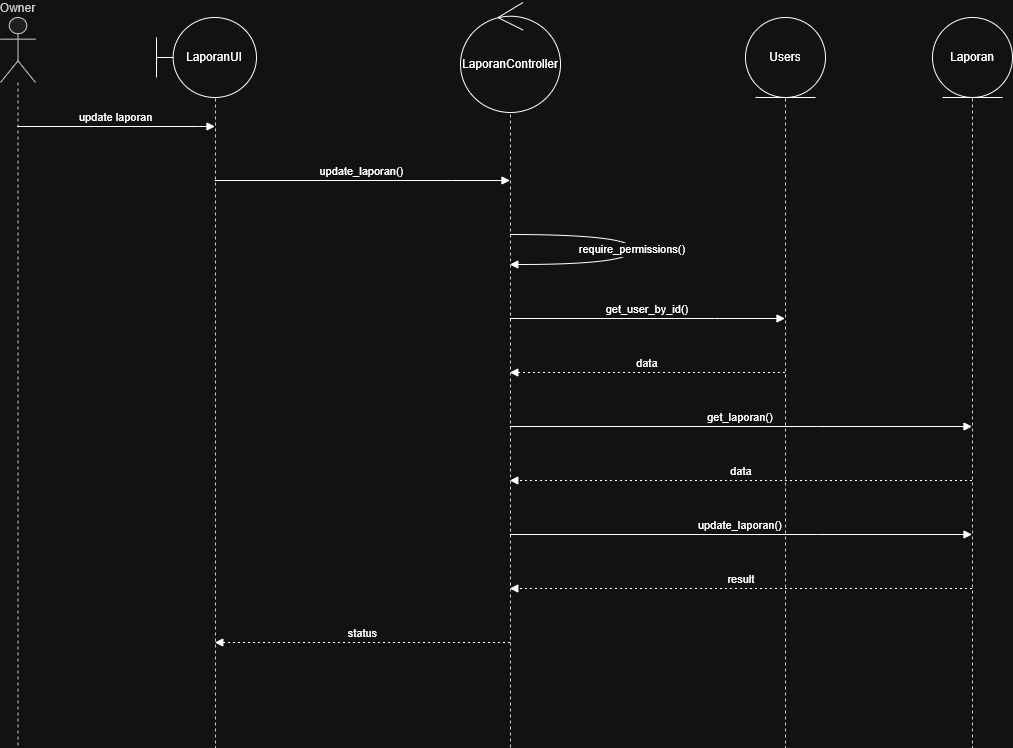

The diagram above was exported from draw.io. Its source (the exported page's mxGraphModel, read from the mxfile embedded in the PNG):
<mxGraphModel dx="1465" dy="772" grid="1" gridSize="10" guides="1" tooltips="1" connect="1" arrows="1" fold="1" page="1" pageScale="1" pageWidth="850" pageHeight="1100" math="0" shadow="0">
  <root>
    <mxCell id="0" />
    <mxCell id="1" parent="0" />
    <mxCell id="kdNPiPHwailpm1J_SiZY-1" parent="1" style="shape=umlLifeline;perimeter=lifelinePerimeter;whiteSpace=wrap;container=1;dropTarget=0;collapsible=0;recursiveResize=0;outlineConnect=0;portConstraint=eastwest;newEdgeStyle={&quot;edgeStyle&quot;:&quot;elbowEdgeStyle&quot;,&quot;elbow&quot;:&quot;vertical&quot;,&quot;curved&quot;:0,&quot;rounded&quot;:0};participant=umlActor;verticalAlign=bottom;labelPosition=center;verticalLabelPosition=top;align=center;size=65;fillColor=light-dark(#eeeeee,#1f2020);strokeColor=light-dark(#999999,#cccccc);fontColor=light-dark(#333333,#cccccc);" value="Owner" vertex="1">
      <mxGeometry height="730" width="35" x="20" y="20" as="geometry" />
    </mxCell>
    <mxCell id="kdNPiPHwailpm1J_SiZY-2" parent="1" style="shape=umlLifeline;perimeter=lifelinePerimeter;whiteSpace=wrap;container=1;dropTarget=0;collapsible=0;recursiveResize=0;outlineConnect=0;portConstraint=eastwest;newEdgeStyle={&quot;edgeStyle&quot;:&quot;elbowEdgeStyle&quot;,&quot;elbow&quot;:&quot;vertical&quot;,&quot;curved&quot;:0,&quot;rounded&quot;:0};size=65;fillColor=light-dark(#eeeeee,#1f2020);strokeColor=light-dark(#999999,#cccccc);fontColor=light-dark(#333333,#cccccc);" value="" vertex="1">
      <mxGeometry height="720" width="30" x="220" y="30" as="geometry" />
    </mxCell>
    <mxCell id="kdNPiPHwailpm1J_SiZY-3" parent="1" style="shape=umlLifeline;perimeter=lifelinePerimeter;whiteSpace=wrap;container=1;dropTarget=0;collapsible=0;recursiveResize=0;outlineConnect=0;portConstraint=eastwest;newEdgeStyle={&quot;edgeStyle&quot;:&quot;elbowEdgeStyle&quot;,&quot;elbow&quot;:&quot;vertical&quot;,&quot;curved&quot;:0,&quot;rounded&quot;:0};size=65;fillColor=light-dark(#eeeeee,#1f2020);strokeColor=light-dark(#999999,#cccccc);fontColor=light-dark(#333333,#cccccc);" value="" vertex="1">
      <mxGeometry height="710" width="40" x="510" y="40" as="geometry" />
    </mxCell>
    <mxCell id="kdNPiPHwailpm1J_SiZY-4" parent="1" style="shape=umlLifeline;perimeter=lifelinePerimeter;whiteSpace=wrap;container=1;dropTarget=0;collapsible=0;recursiveResize=0;outlineConnect=0;portConstraint=eastwest;newEdgeStyle={&quot;edgeStyle&quot;:&quot;elbowEdgeStyle&quot;,&quot;elbow&quot;:&quot;vertical&quot;,&quot;curved&quot;:0,&quot;rounded&quot;:0};size=65;fillColor=light-dark(#eeeeee,#1f2020);strokeColor=light-dark(#999999,#cccccc);fontColor=light-dark(#333333,#cccccc);" value="" vertex="1">
      <mxGeometry height="720" width="36" x="787" y="30" as="geometry" />
    </mxCell>
    <mxCell id="kdNPiPHwailpm1J_SiZY-5" parent="1" style="shape=umlLifeline;perimeter=lifelinePerimeter;whiteSpace=wrap;container=1;dropTarget=0;collapsible=0;recursiveResize=0;outlineConnect=0;portConstraint=eastwest;newEdgeStyle={&quot;edgeStyle&quot;:&quot;elbowEdgeStyle&quot;,&quot;elbow&quot;:&quot;vertical&quot;,&quot;curved&quot;:0,&quot;rounded&quot;:0};size=65;fillColor=light-dark(#eeeeee,#1f2020);strokeColor=light-dark(#999999,#cccccc);fontColor=light-dark(#333333,#cccccc);" value="&lt;&lt;entity&gt;&gt; Laporan" vertex="1">
      <mxGeometry height="720" width="36" x="974" y="30" as="geometry" />
    </mxCell>
    <mxCell id="kdNPiPHwailpm1J_SiZY-6" edge="1" parent="1" source="kdNPiPHwailpm1J_SiZY-1" style="verticalAlign=bottom;edgeStyle=elbowEdgeStyle;elbow=vertical;curved=0;rounded=0;endArrow=block;" target="kdNPiPHwailpm1J_SiZY-2" value="update laporan">
      <mxGeometry relative="1" as="geometry">
        <Array as="points">
          <mxPoint x="218" y="129" />
        </Array>
      </mxGeometry>
    </mxCell>
    <mxCell id="kdNPiPHwailpm1J_SiZY-7" edge="1" parent="1" source="kdNPiPHwailpm1J_SiZY-2" style="verticalAlign=bottom;edgeStyle=elbowEdgeStyle;elbow=vertical;curved=0;rounded=0;endArrow=block;" target="kdNPiPHwailpm1J_SiZY-3" value="update_laporan()">
      <mxGeometry relative="1" as="geometry">
        <Array as="points">
          <mxPoint x="471" y="183" />
        </Array>
      </mxGeometry>
    </mxCell>
    <mxCell id="kdNPiPHwailpm1J_SiZY-8" edge="1" parent="1" source="kdNPiPHwailpm1J_SiZY-3" style="curved=1;endArrow=block;rounded=0;" target="kdNPiPHwailpm1J_SiZY-3" value="require_permissions()">
      <mxGeometry relative="1" as="geometry">
        <Array as="points">
          <mxPoint x="652" y="237" />
          <mxPoint x="652" y="267" />
        </Array>
      </mxGeometry>
    </mxCell>
    <mxCell id="kdNPiPHwailpm1J_SiZY-9" edge="1" parent="1" source="kdNPiPHwailpm1J_SiZY-3" style="verticalAlign=bottom;edgeStyle=elbowEdgeStyle;elbow=vertical;curved=0;rounded=0;endArrow=block;" target="kdNPiPHwailpm1J_SiZY-4" value="get_user_by_id()">
      <mxGeometry relative="1" as="geometry">
        <Array as="points">
          <mxPoint x="734" y="321" />
        </Array>
      </mxGeometry>
    </mxCell>
    <mxCell id="kdNPiPHwailpm1J_SiZY-10" edge="1" parent="1" source="kdNPiPHwailpm1J_SiZY-4" style="verticalAlign=bottom;edgeStyle=elbowEdgeStyle;elbow=vertical;curved=0;rounded=0;dashed=1;dashPattern=2 3;endArrow=block;" target="kdNPiPHwailpm1J_SiZY-3" value="data">
      <mxGeometry relative="1" as="geometry">
        <Array as="points">
          <mxPoint x="737" y="375" />
        </Array>
      </mxGeometry>
    </mxCell>
    <mxCell id="kdNPiPHwailpm1J_SiZY-11" edge="1" parent="1" source="kdNPiPHwailpm1J_SiZY-3" style="verticalAlign=bottom;edgeStyle=elbowEdgeStyle;elbow=vertical;curved=0;rounded=0;endArrow=block;" target="kdNPiPHwailpm1J_SiZY-5" value="get_laporan()">
      <mxGeometry relative="1" as="geometry">
        <Array as="points">
          <mxPoint x="837" y="429" />
        </Array>
      </mxGeometry>
    </mxCell>
    <mxCell id="kdNPiPHwailpm1J_SiZY-12" edge="1" parent="1" source="kdNPiPHwailpm1J_SiZY-5" style="verticalAlign=bottom;edgeStyle=elbowEdgeStyle;elbow=vertical;curved=0;rounded=0;dashed=1;dashPattern=2 3;endArrow=block;" target="kdNPiPHwailpm1J_SiZY-3" value="data">
      <mxGeometry relative="1" as="geometry">
        <Array as="points">
          <mxPoint x="840" y="483" />
        </Array>
      </mxGeometry>
    </mxCell>
    <mxCell id="kdNPiPHwailpm1J_SiZY-13" edge="1" parent="1" source="kdNPiPHwailpm1J_SiZY-3" style="verticalAlign=bottom;edgeStyle=elbowEdgeStyle;elbow=vertical;curved=0;rounded=0;endArrow=block;" target="kdNPiPHwailpm1J_SiZY-5" value="update_laporan()">
      <mxGeometry relative="1" as="geometry">
        <Array as="points">
          <mxPoint x="837" y="537" />
        </Array>
      </mxGeometry>
    </mxCell>
    <mxCell id="kdNPiPHwailpm1J_SiZY-14" edge="1" parent="1" source="kdNPiPHwailpm1J_SiZY-5" style="verticalAlign=bottom;edgeStyle=elbowEdgeStyle;elbow=vertical;curved=0;rounded=0;dashed=1;dashPattern=2 3;endArrow=block;" target="kdNPiPHwailpm1J_SiZY-3" value="result">
      <mxGeometry relative="1" as="geometry">
        <Array as="points">
          <mxPoint x="840" y="591" />
        </Array>
      </mxGeometry>
    </mxCell>
    <mxCell id="kdNPiPHwailpm1J_SiZY-15" edge="1" parent="1" source="kdNPiPHwailpm1J_SiZY-3" style="verticalAlign=bottom;edgeStyle=elbowEdgeStyle;elbow=vertical;curved=0;rounded=0;dashed=1;dashPattern=2 3;endArrow=block;" target="kdNPiPHwailpm1J_SiZY-2" value="status">
      <mxGeometry relative="1" as="geometry">
        <Array as="points">
          <mxPoint x="474" y="645" />
        </Array>
      </mxGeometry>
    </mxCell>
    <mxCell id="qlqM6j7c1ugsAb2gF1VV-1" parent="1" style="ellipse;shape=umlEntity;whiteSpace=wrap;html=1;" value="Laporan" vertex="1">
      <mxGeometry height="80" width="80" x="952" y="20" as="geometry" />
    </mxCell>
    <mxCell id="qlqM6j7c1ugsAb2gF1VV-2" parent="1" style="ellipse;shape=umlEntity;whiteSpace=wrap;html=1;" value="Users" vertex="1">
      <mxGeometry height="80" width="80" x="765" y="20" as="geometry" />
    </mxCell>
    <mxCell id="qlqM6j7c1ugsAb2gF1VV-3" parent="1" style="ellipse;shape=umlControl;whiteSpace=wrap;html=1;" value="LaporanController" vertex="1">
      <mxGeometry height="110" width="100" x="480" y="5" as="geometry" />
    </mxCell>
    <mxCell id="qlqM6j7c1ugsAb2gF1VV-4" parent="1" style="shape=umlBoundary;whiteSpace=wrap;html=1;" value="LaporanUI" vertex="1">
      <mxGeometry height="80" width="100" x="176" y="20" as="geometry" />
    </mxCell>
  </root>
</mxGraphModel>